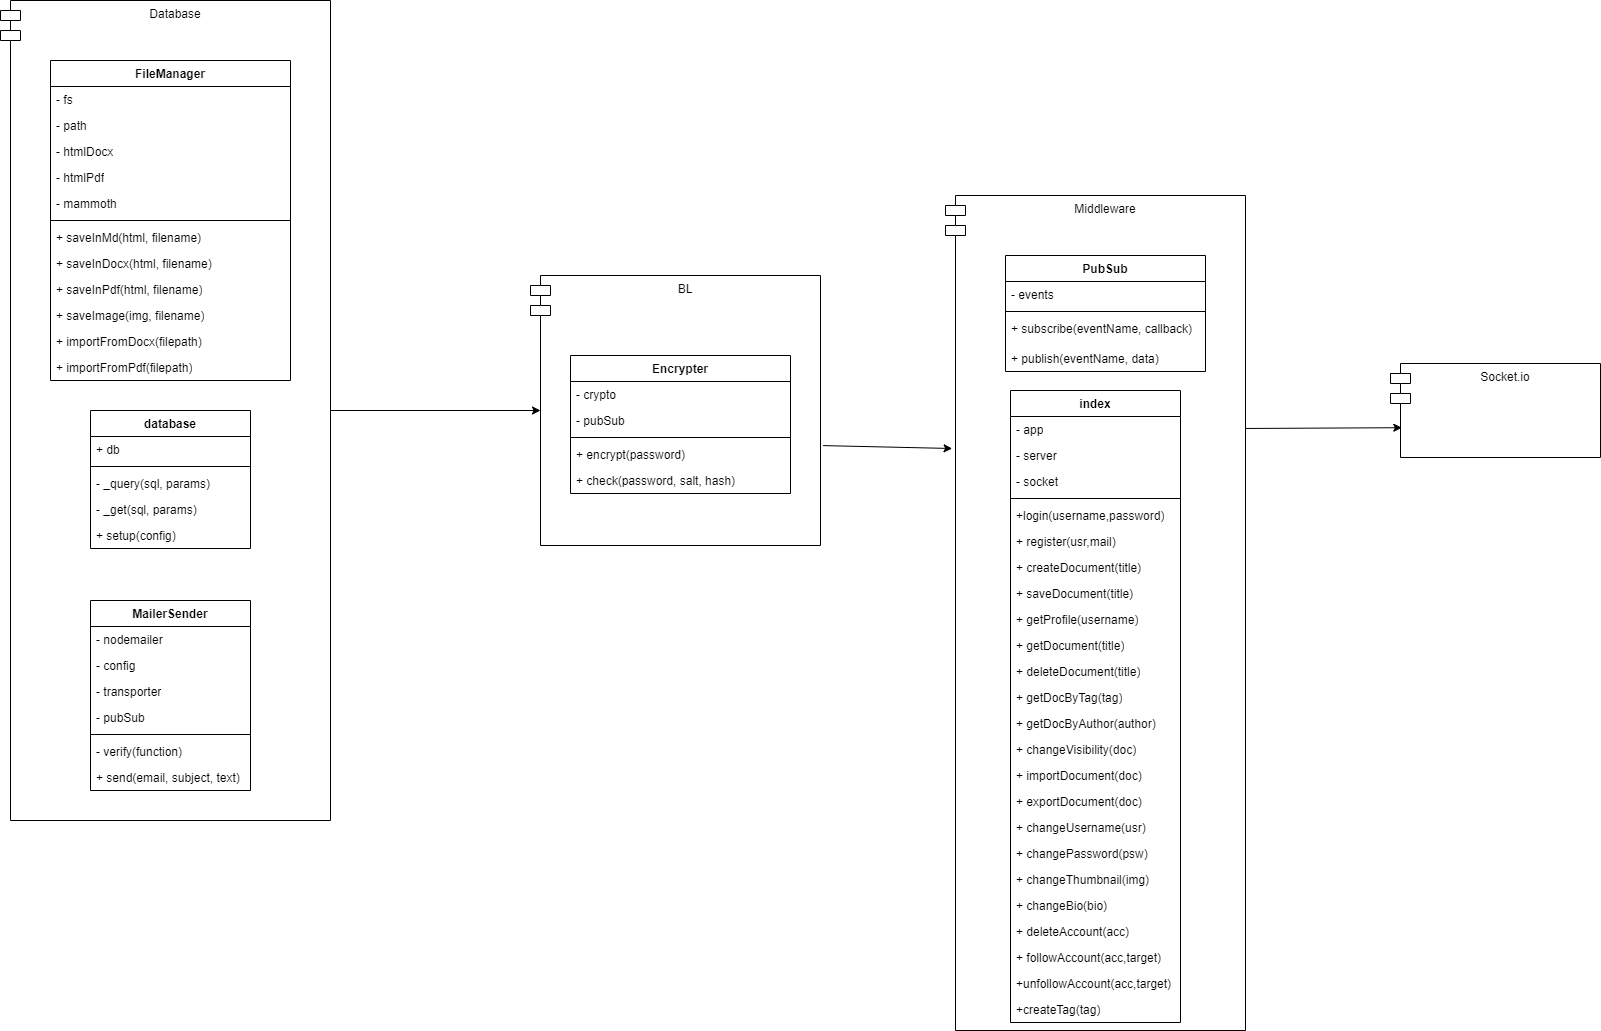

The diagram above was exported from draw.io. Its source (the exported page's mxGraphModel, read from the mxfile embedded in the PNG):
<mxGraphModel dx="568" dy="1380" grid="1" gridSize="10" guides="1" tooltips="1" connect="1" arrows="1" fold="1" page="1" pageScale="1" pageWidth="850" pageHeight="1100" math="0" shadow="0">
  <root>
    <mxCell id="0" />
    <mxCell id="1" parent="0" />
    <mxCell id="70" value="Middleware" style="shape=module;align=left;spacingLeft=20;align=center;verticalAlign=top;whiteSpace=wrap;html=1;" parent="1" vertex="1">
      <mxGeometry x="975" y="-765" width="300" height="835" as="geometry" />
    </mxCell>
    <mxCell id="69" value="BL" style="shape=module;align=left;spacingLeft=20;align=center;verticalAlign=top;whiteSpace=wrap;html=1;" parent="1" vertex="1">
      <mxGeometry x="560" y="-685" width="290" height="270" as="geometry" />
    </mxCell>
    <mxCell id="68" value="Database" style="shape=module;align=left;spacingLeft=20;align=center;verticalAlign=top;whiteSpace=wrap;html=1;" parent="1" vertex="1">
      <mxGeometry x="30" y="-960" width="330" height="820" as="geometry" />
    </mxCell>
    <mxCell id="2" value="database" style="swimlane;fontStyle=1;align=center;verticalAlign=top;childLayout=stackLayout;horizontal=1;startSize=26;horizontalStack=0;resizeParent=1;resizeParentMax=0;resizeLast=0;collapsible=1;marginBottom=0;whiteSpace=wrap;html=1;" parent="1" vertex="1">
      <mxGeometry x="120" y="-550" width="160" height="138" as="geometry" />
    </mxCell>
    <mxCell id="3" value="+ db" style="text;strokeColor=none;fillColor=none;align=left;verticalAlign=top;spacingLeft=4;spacingRight=4;overflow=hidden;rotatable=0;points=[[0,0.5],[1,0.5]];portConstraint=eastwest;whiteSpace=wrap;html=1;" parent="2" vertex="1">
      <mxGeometry y="26" width="160" height="26" as="geometry" />
    </mxCell>
    <mxCell id="4" value="" style="line;strokeWidth=1;fillColor=none;align=left;verticalAlign=middle;spacingTop=-1;spacingLeft=3;spacingRight=3;rotatable=0;labelPosition=right;points=[];portConstraint=eastwest;strokeColor=inherit;" parent="2" vertex="1">
      <mxGeometry y="52" width="160" height="8" as="geometry" />
    </mxCell>
    <mxCell id="5" value="- _query(sql, params)" style="text;strokeColor=none;fillColor=none;align=left;verticalAlign=top;spacingLeft=4;spacingRight=4;overflow=hidden;rotatable=0;points=[[0,0.5],[1,0.5]];portConstraint=eastwest;whiteSpace=wrap;html=1;" parent="2" vertex="1">
      <mxGeometry y="60" width="160" height="26" as="geometry" />
    </mxCell>
    <mxCell id="6" value="- _get(sql, params)" style="text;strokeColor=none;fillColor=none;align=left;verticalAlign=top;spacingLeft=4;spacingRight=4;overflow=hidden;rotatable=0;points=[[0,0.5],[1,0.5]];portConstraint=eastwest;whiteSpace=wrap;html=1;" parent="2" vertex="1">
      <mxGeometry y="86" width="160" height="26" as="geometry" />
    </mxCell>
    <mxCell id="7" value="+ setup(config)" style="text;strokeColor=none;fillColor=none;align=left;verticalAlign=top;spacingLeft=4;spacingRight=4;overflow=hidden;rotatable=0;points=[[0,0.5],[1,0.5]];portConstraint=eastwest;whiteSpace=wrap;html=1;" parent="2" vertex="1">
      <mxGeometry y="112" width="160" height="26" as="geometry" />
    </mxCell>
    <mxCell id="9" value="FileManager" style="swimlane;fontStyle=1;align=center;verticalAlign=top;childLayout=stackLayout;horizontal=1;startSize=26;horizontalStack=0;resizeParent=1;resizeParentMax=0;resizeLast=0;collapsible=1;marginBottom=0;whiteSpace=wrap;html=1;" parent="1" vertex="1">
      <mxGeometry x="80" y="-900" width="240" height="320" as="geometry" />
    </mxCell>
    <mxCell id="10" value="- fs" style="text;strokeColor=none;fillColor=none;align=left;verticalAlign=top;spacingLeft=4;spacingRight=4;overflow=hidden;rotatable=0;points=[[0,0.5],[1,0.5]];portConstraint=eastwest;whiteSpace=wrap;html=1;" parent="9" vertex="1">
      <mxGeometry y="26" width="240" height="26" as="geometry" />
    </mxCell>
    <mxCell id="54" value="- path" style="text;strokeColor=none;fillColor=none;align=left;verticalAlign=top;spacingLeft=4;spacingRight=4;overflow=hidden;rotatable=0;points=[[0,0.5],[1,0.5]];portConstraint=eastwest;whiteSpace=wrap;html=1;" parent="9" vertex="1">
      <mxGeometry y="52" width="240" height="26" as="geometry" />
    </mxCell>
    <mxCell id="55" value="- htmlDocx" style="text;strokeColor=none;fillColor=none;align=left;verticalAlign=top;spacingLeft=4;spacingRight=4;overflow=hidden;rotatable=0;points=[[0,0.5],[1,0.5]];portConstraint=eastwest;whiteSpace=wrap;html=1;" parent="9" vertex="1">
      <mxGeometry y="78" width="240" height="26" as="geometry" />
    </mxCell>
    <mxCell id="63" value="- htmlPdf" style="text;strokeColor=none;fillColor=none;align=left;verticalAlign=top;spacingLeft=4;spacingRight=4;overflow=hidden;rotatable=0;points=[[0,0.5],[1,0.5]];portConstraint=eastwest;whiteSpace=wrap;html=1;" parent="9" vertex="1">
      <mxGeometry y="104" width="240" height="26" as="geometry" />
    </mxCell>
    <mxCell id="56" value="- mammoth" style="text;strokeColor=none;fillColor=none;align=left;verticalAlign=top;spacingLeft=4;spacingRight=4;overflow=hidden;rotatable=0;points=[[0,0.5],[1,0.5]];portConstraint=eastwest;whiteSpace=wrap;html=1;" parent="9" vertex="1">
      <mxGeometry y="130" width="240" height="26" as="geometry" />
    </mxCell>
    <mxCell id="11" value="" style="line;strokeWidth=1;fillColor=none;align=left;verticalAlign=middle;spacingTop=-1;spacingLeft=3;spacingRight=3;rotatable=0;labelPosition=right;points=[];portConstraint=eastwest;strokeColor=inherit;" parent="9" vertex="1">
      <mxGeometry y="156" width="240" height="8" as="geometry" />
    </mxCell>
    <mxCell id="16" value="+ saveInMd(html, filename)" style="text;strokeColor=none;fillColor=none;align=left;verticalAlign=top;spacingLeft=4;spacingRight=4;overflow=hidden;rotatable=0;points=[[0,0.5],[1,0.5]];portConstraint=eastwest;whiteSpace=wrap;html=1;" parent="9" vertex="1">
      <mxGeometry y="164" width="240" height="26" as="geometry" />
    </mxCell>
    <mxCell id="58" value="&lt;span style=&quot;color: rgb(0, 0, 0);&quot;&gt;+ saveInDocx(html, filename)&lt;/span&gt;" style="text;strokeColor=none;fillColor=none;align=left;verticalAlign=top;spacingLeft=4;spacingRight=4;overflow=hidden;rotatable=0;points=[[0,0.5],[1,0.5]];portConstraint=eastwest;whiteSpace=wrap;html=1;" parent="9" vertex="1">
      <mxGeometry y="190" width="240" height="26" as="geometry" />
    </mxCell>
    <mxCell id="59" value="&lt;span style=&quot;color: rgb(0, 0, 0);&quot;&gt;+ saveInPdf(html, filename)&lt;/span&gt;" style="text;strokeColor=none;fillColor=none;align=left;verticalAlign=top;spacingLeft=4;spacingRight=4;overflow=hidden;rotatable=0;points=[[0,0.5],[1,0.5]];portConstraint=eastwest;whiteSpace=wrap;html=1;" parent="9" vertex="1">
      <mxGeometry y="216" width="240" height="26" as="geometry" />
    </mxCell>
    <mxCell id="60" value="&lt;span style=&quot;color: rgb(0, 0, 0);&quot;&gt;+ saveImage(img, filename)&lt;/span&gt;" style="text;strokeColor=none;fillColor=none;align=left;verticalAlign=top;spacingLeft=4;spacingRight=4;overflow=hidden;rotatable=0;points=[[0,0.5],[1,0.5]];portConstraint=eastwest;whiteSpace=wrap;html=1;" parent="9" vertex="1">
      <mxGeometry y="242" width="240" height="26" as="geometry" />
    </mxCell>
    <mxCell id="61" value="&lt;span style=&quot;color: rgb(0, 0, 0);&quot;&gt;+ importFromDocx(filepath)&lt;/span&gt;" style="text;strokeColor=none;fillColor=none;align=left;verticalAlign=top;spacingLeft=4;spacingRight=4;overflow=hidden;rotatable=0;points=[[0,0.5],[1,0.5]];portConstraint=eastwest;whiteSpace=wrap;html=1;" parent="9" vertex="1">
      <mxGeometry y="268" width="240" height="26" as="geometry" />
    </mxCell>
    <mxCell id="62" value="&lt;span style=&quot;color: rgb(0, 0, 0);&quot;&gt;+ importFromPdf(&lt;span style=&quot;color: rgb(0, 0, 0);&quot;&gt;filepath&lt;/span&gt;)&lt;/span&gt;" style="text;strokeColor=none;fillColor=none;align=left;verticalAlign=top;spacingLeft=4;spacingRight=4;overflow=hidden;rotatable=0;points=[[0,0.5],[1,0.5]];portConstraint=eastwest;whiteSpace=wrap;html=1;" parent="9" vertex="1">
      <mxGeometry y="294" width="240" height="26" as="geometry" />
    </mxCell>
    <mxCell id="18" value="Encrypter" style="swimlane;fontStyle=1;align=center;verticalAlign=top;childLayout=stackLayout;horizontal=1;startSize=26;horizontalStack=0;resizeParent=1;resizeParentMax=0;resizeLast=0;collapsible=1;marginBottom=0;whiteSpace=wrap;html=1;" parent="1" vertex="1">
      <mxGeometry x="600" y="-605" width="220" height="138" as="geometry" />
    </mxCell>
    <mxCell id="50" value="- crypto" style="text;strokeColor=none;fillColor=none;align=left;verticalAlign=top;spacingLeft=4;spacingRight=4;overflow=hidden;rotatable=0;points=[[0,0.5],[1,0.5]];portConstraint=eastwest;whiteSpace=wrap;html=1;" parent="18" vertex="1">
      <mxGeometry y="26" width="220" height="26" as="geometry" />
    </mxCell>
    <mxCell id="19" value="- pubSub" style="text;strokeColor=none;fillColor=none;align=left;verticalAlign=top;spacingLeft=4;spacingRight=4;overflow=hidden;rotatable=0;points=[[0,0.5],[1,0.5]];portConstraint=eastwest;whiteSpace=wrap;html=1;" parent="18" vertex="1">
      <mxGeometry y="52" width="220" height="26" as="geometry" />
    </mxCell>
    <mxCell id="20" value="" style="line;strokeWidth=1;fillColor=none;align=left;verticalAlign=middle;spacingTop=-1;spacingLeft=3;spacingRight=3;rotatable=0;labelPosition=right;points=[];portConstraint=eastwest;strokeColor=inherit;" parent="18" vertex="1">
      <mxGeometry y="78" width="220" height="8" as="geometry" />
    </mxCell>
    <mxCell id="21" value="+ encrypt(password)" style="text;strokeColor=none;fillColor=none;align=left;verticalAlign=top;spacingLeft=4;spacingRight=4;overflow=hidden;rotatable=0;points=[[0,0.5],[1,0.5]];portConstraint=eastwest;whiteSpace=wrap;html=1;" parent="18" vertex="1">
      <mxGeometry y="86" width="220" height="26" as="geometry" />
    </mxCell>
    <mxCell id="22" value="+ check(password, salt, hash)" style="text;strokeColor=none;fillColor=none;align=left;verticalAlign=top;spacingLeft=4;spacingRight=4;overflow=hidden;rotatable=0;points=[[0,0.5],[1,0.5]];portConstraint=eastwest;whiteSpace=wrap;html=1;" parent="18" vertex="1">
      <mxGeometry y="112" width="220" height="26" as="geometry" />
    </mxCell>
    <mxCell id="23" value="MailerSender" style="swimlane;fontStyle=1;align=center;verticalAlign=top;childLayout=stackLayout;horizontal=1;startSize=26;horizontalStack=0;resizeParent=1;resizeParentMax=0;resizeLast=0;collapsible=1;marginBottom=0;whiteSpace=wrap;html=1;" parent="1" vertex="1">
      <mxGeometry x="120" y="-360" width="160" height="190" as="geometry" />
    </mxCell>
    <mxCell id="24" value="- nodemailer" style="text;strokeColor=none;fillColor=none;align=left;verticalAlign=top;spacingLeft=4;spacingRight=4;overflow=hidden;rotatable=0;points=[[0,0.5],[1,0.5]];portConstraint=eastwest;whiteSpace=wrap;html=1;" parent="23" vertex="1">
      <mxGeometry y="26" width="160" height="26" as="geometry" />
    </mxCell>
    <mxCell id="27" value="- config" style="text;strokeColor=none;fillColor=none;align=left;verticalAlign=top;spacingLeft=4;spacingRight=4;overflow=hidden;rotatable=0;points=[[0,0.5],[1,0.5]];portConstraint=eastwest;whiteSpace=wrap;html=1;" parent="23" vertex="1">
      <mxGeometry y="52" width="160" height="26" as="geometry" />
    </mxCell>
    <mxCell id="41" value="- transporter" style="text;strokeColor=none;fillColor=none;align=left;verticalAlign=top;spacingLeft=4;spacingRight=4;overflow=hidden;rotatable=0;points=[[0,0.5],[1,0.5]];portConstraint=eastwest;whiteSpace=wrap;html=1;" parent="23" vertex="1">
      <mxGeometry y="78" width="160" height="26" as="geometry" />
    </mxCell>
    <mxCell id="28" value="- pubSub" style="text;strokeColor=none;fillColor=none;align=left;verticalAlign=top;spacingLeft=4;spacingRight=4;overflow=hidden;rotatable=0;points=[[0,0.5],[1,0.5]];portConstraint=eastwest;whiteSpace=wrap;html=1;" parent="23" vertex="1">
      <mxGeometry y="104" width="160" height="26" as="geometry" />
    </mxCell>
    <mxCell id="25" value="" style="line;strokeWidth=1;fillColor=none;align=left;verticalAlign=middle;spacingTop=-1;spacingLeft=3;spacingRight=3;rotatable=0;labelPosition=right;points=[];portConstraint=eastwest;strokeColor=inherit;" parent="23" vertex="1">
      <mxGeometry y="130" width="160" height="8" as="geometry" />
    </mxCell>
    <mxCell id="26" value="- verify(function)" style="text;strokeColor=none;fillColor=none;align=left;verticalAlign=top;spacingLeft=4;spacingRight=4;overflow=hidden;rotatable=0;points=[[0,0.5],[1,0.5]];portConstraint=eastwest;whiteSpace=wrap;html=1;" parent="23" vertex="1">
      <mxGeometry y="138" width="160" height="26" as="geometry" />
    </mxCell>
    <mxCell id="29" value="+ send(email, subject, text)" style="text;strokeColor=none;fillColor=none;align=left;verticalAlign=top;spacingLeft=4;spacingRight=4;overflow=hidden;rotatable=0;points=[[0,0.5],[1,0.5]];portConstraint=eastwest;whiteSpace=wrap;html=1;" parent="23" vertex="1">
      <mxGeometry y="164" width="160" height="26" as="geometry" />
    </mxCell>
    <mxCell id="31" value="PubSub" style="swimlane;fontStyle=1;align=center;verticalAlign=top;childLayout=stackLayout;horizontal=1;startSize=26;horizontalStack=0;resizeParent=1;resizeParentMax=0;resizeLast=0;collapsible=1;marginBottom=0;whiteSpace=wrap;html=1;" parent="1" vertex="1">
      <mxGeometry x="1035" y="-705" width="200" height="116" as="geometry" />
    </mxCell>
    <mxCell id="32" value="- events" style="text;strokeColor=none;fillColor=none;align=left;verticalAlign=top;spacingLeft=4;spacingRight=4;overflow=hidden;rotatable=0;points=[[0,0.5],[1,0.5]];portConstraint=eastwest;whiteSpace=wrap;html=1;" parent="31" vertex="1">
      <mxGeometry y="26" width="200" height="26" as="geometry" />
    </mxCell>
    <mxCell id="35" value="" style="line;strokeWidth=1;fillColor=none;align=left;verticalAlign=middle;spacingTop=-1;spacingLeft=3;spacingRight=3;rotatable=0;labelPosition=right;points=[];portConstraint=eastwest;strokeColor=inherit;" parent="31" vertex="1">
      <mxGeometry y="52" width="200" height="8" as="geometry" />
    </mxCell>
    <mxCell id="36" value="&lt;span style=&quot;color: rgb(0, 0, 0);&quot;&gt;+ subscribe(eventName, callback)&lt;/span&gt;" style="text;strokeColor=none;fillColor=none;align=left;verticalAlign=top;spacingLeft=4;spacingRight=4;overflow=hidden;rotatable=0;points=[[0,0.5],[1,0.5]];portConstraint=eastwest;whiteSpace=wrap;html=1;" parent="31" vertex="1">
      <mxGeometry y="60" width="200" height="30" as="geometry" />
    </mxCell>
    <mxCell id="37" value="&lt;span style=&quot;color: rgb(0, 0, 0);&quot;&gt;+ publish(eventName, data)&lt;/span&gt;" style="text;strokeColor=none;fillColor=none;align=left;verticalAlign=top;spacingLeft=4;spacingRight=4;overflow=hidden;rotatable=0;points=[[0,0.5],[1,0.5]];portConstraint=eastwest;whiteSpace=wrap;html=1;" parent="31" vertex="1">
      <mxGeometry y="90" width="200" height="26" as="geometry" />
    </mxCell>
    <mxCell id="71" value="Socket.io" style="shape=module;align=left;spacingLeft=20;align=center;verticalAlign=top;whiteSpace=wrap;html=1;" parent="1" vertex="1">
      <mxGeometry x="1420" y="-597" width="210" height="94" as="geometry" />
    </mxCell>
    <mxCell id="81" style="edgeStyle=none;html=1;exitX=1;exitY=0.5;exitDx=0;exitDy=0;entryX=0;entryY=0.5;entryDx=10;entryDy=0;entryPerimeter=0;" parent="1" source="68" target="69" edge="1">
      <mxGeometry relative="1" as="geometry" />
    </mxCell>
    <mxCell id="84" style="edgeStyle=none;html=1;exitX=1.009;exitY=0.63;exitDx=0;exitDy=0;entryX=0.022;entryY=0.303;entryDx=0;entryDy=0;entryPerimeter=0;exitPerimeter=0;" parent="1" source="69" target="70" edge="1">
      <mxGeometry relative="1" as="geometry" />
    </mxCell>
    <mxCell id="85" style="edgeStyle=none;html=1;exitX=1;exitY=0.279;exitDx=0;exitDy=0;entryX=0.054;entryY=0.683;entryDx=0;entryDy=0;entryPerimeter=0;exitPerimeter=0;" parent="1" source="70" target="71" edge="1">
      <mxGeometry relative="1" as="geometry" />
    </mxCell>
    <mxCell id="126" value="index" style="swimlane;fontStyle=1;align=center;verticalAlign=top;childLayout=stackLayout;horizontal=1;startSize=26;horizontalStack=0;resizeParent=1;resizeParentMax=0;resizeLast=0;collapsible=1;marginBottom=0;whiteSpace=wrap;html=1;" vertex="1" parent="1">
      <mxGeometry x="1040" y="-570" width="170" height="632" as="geometry" />
    </mxCell>
    <mxCell id="150" value="- app" style="text;strokeColor=none;fillColor=none;align=left;verticalAlign=top;spacingLeft=4;spacingRight=4;overflow=hidden;rotatable=0;points=[[0,0.5],[1,0.5]];portConstraint=eastwest;whiteSpace=wrap;html=1;" vertex="1" parent="126">
      <mxGeometry y="26" width="170" height="26" as="geometry" />
    </mxCell>
    <mxCell id="127" value="- server" style="text;strokeColor=none;fillColor=none;align=left;verticalAlign=top;spacingLeft=4;spacingRight=4;overflow=hidden;rotatable=0;points=[[0,0.5],[1,0.5]];portConstraint=eastwest;whiteSpace=wrap;html=1;" vertex="1" parent="126">
      <mxGeometry y="52" width="170" height="26" as="geometry" />
    </mxCell>
    <mxCell id="128" value="- socket" style="text;strokeColor=none;fillColor=none;align=left;verticalAlign=top;spacingLeft=4;spacingRight=4;overflow=hidden;rotatable=0;points=[[0,0.5],[1,0.5]];portConstraint=eastwest;whiteSpace=wrap;html=1;" vertex="1" parent="126">
      <mxGeometry y="78" width="170" height="26" as="geometry" />
    </mxCell>
    <mxCell id="129" value="" style="line;strokeWidth=1;fillColor=none;align=left;verticalAlign=middle;spacingTop=-1;spacingLeft=3;spacingRight=3;rotatable=0;labelPosition=right;points=[];portConstraint=eastwest;strokeColor=inherit;" vertex="1" parent="126">
      <mxGeometry y="104" width="170" height="8" as="geometry" />
    </mxCell>
    <mxCell id="130" value="+login(username,password)" style="text;strokeColor=none;fillColor=none;align=left;verticalAlign=top;spacingLeft=4;spacingRight=4;overflow=hidden;rotatable=0;points=[[0,0.5],[1,0.5]];portConstraint=eastwest;whiteSpace=wrap;html=1;" vertex="1" parent="126">
      <mxGeometry y="112" width="170" height="26" as="geometry" />
    </mxCell>
    <mxCell id="131" value="+ register(usr,mail)" style="text;strokeColor=none;fillColor=none;align=left;verticalAlign=top;spacingLeft=4;spacingRight=4;overflow=hidden;rotatable=0;points=[[0,0.5],[1,0.5]];portConstraint=eastwest;whiteSpace=wrap;html=1;" vertex="1" parent="126">
      <mxGeometry y="138" width="170" height="26" as="geometry" />
    </mxCell>
    <mxCell id="132" value="+ createDocument(title)" style="text;strokeColor=none;fillColor=none;align=left;verticalAlign=top;spacingLeft=4;spacingRight=4;overflow=hidden;rotatable=0;points=[[0,0.5],[1,0.5]];portConstraint=eastwest;whiteSpace=wrap;html=1;" vertex="1" parent="126">
      <mxGeometry y="164" width="170" height="26" as="geometry" />
    </mxCell>
    <mxCell id="133" value="+ saveDocument(title)" style="text;strokeColor=none;fillColor=none;align=left;verticalAlign=top;spacingLeft=4;spacingRight=4;overflow=hidden;rotatable=0;points=[[0,0.5],[1,0.5]];portConstraint=eastwest;whiteSpace=wrap;html=1;" vertex="1" parent="126">
      <mxGeometry y="190" width="170" height="26" as="geometry" />
    </mxCell>
    <mxCell id="134" value="+ getProfile(username)" style="text;strokeColor=none;fillColor=none;align=left;verticalAlign=top;spacingLeft=4;spacingRight=4;overflow=hidden;rotatable=0;points=[[0,0.5],[1,0.5]];portConstraint=eastwest;whiteSpace=wrap;html=1;" vertex="1" parent="126">
      <mxGeometry y="216" width="170" height="26" as="geometry" />
    </mxCell>
    <mxCell id="135" value="+ getDocument(title)" style="text;strokeColor=none;fillColor=none;align=left;verticalAlign=top;spacingLeft=4;spacingRight=4;overflow=hidden;rotatable=0;points=[[0,0.5],[1,0.5]];portConstraint=eastwest;whiteSpace=wrap;html=1;" vertex="1" parent="126">
      <mxGeometry y="242" width="170" height="26" as="geometry" />
    </mxCell>
    <mxCell id="136" value="+ deleteDocument(title)" style="text;strokeColor=none;fillColor=none;align=left;verticalAlign=top;spacingLeft=4;spacingRight=4;overflow=hidden;rotatable=0;points=[[0,0.5],[1,0.5]];portConstraint=eastwest;whiteSpace=wrap;html=1;" vertex="1" parent="126">
      <mxGeometry y="268" width="170" height="26" as="geometry" />
    </mxCell>
    <mxCell id="137" value="+ getDocByTag(tag)" style="text;strokeColor=none;fillColor=none;align=left;verticalAlign=top;spacingLeft=4;spacingRight=4;overflow=hidden;rotatable=0;points=[[0,0.5],[1,0.5]];portConstraint=eastwest;whiteSpace=wrap;html=1;" vertex="1" parent="126">
      <mxGeometry y="294" width="170" height="26" as="geometry" />
    </mxCell>
    <mxCell id="138" value="+ getDocByAuthor(author)" style="text;strokeColor=none;fillColor=none;align=left;verticalAlign=top;spacingLeft=4;spacingRight=4;overflow=hidden;rotatable=0;points=[[0,0.5],[1,0.5]];portConstraint=eastwest;whiteSpace=wrap;html=1;" vertex="1" parent="126">
      <mxGeometry y="320" width="170" height="26" as="geometry" />
    </mxCell>
    <mxCell id="139" value="+ changeVisibility(doc)" style="text;strokeColor=none;fillColor=none;align=left;verticalAlign=top;spacingLeft=4;spacingRight=4;overflow=hidden;rotatable=0;points=[[0,0.5],[1,0.5]];portConstraint=eastwest;whiteSpace=wrap;html=1;" vertex="1" parent="126">
      <mxGeometry y="346" width="170" height="26" as="geometry" />
    </mxCell>
    <mxCell id="140" value="+ importDocument(doc)" style="text;strokeColor=none;fillColor=none;align=left;verticalAlign=top;spacingLeft=4;spacingRight=4;overflow=hidden;rotatable=0;points=[[0,0.5],[1,0.5]];portConstraint=eastwest;whiteSpace=wrap;html=1;" vertex="1" parent="126">
      <mxGeometry y="372" width="170" height="26" as="geometry" />
    </mxCell>
    <mxCell id="141" value="+ exportDocument(doc)" style="text;strokeColor=none;fillColor=none;align=left;verticalAlign=top;spacingLeft=4;spacingRight=4;overflow=hidden;rotatable=0;points=[[0,0.5],[1,0.5]];portConstraint=eastwest;whiteSpace=wrap;html=1;" vertex="1" parent="126">
      <mxGeometry y="398" width="170" height="26" as="geometry" />
    </mxCell>
    <mxCell id="142" value="+ changeUsername(usr)" style="text;strokeColor=none;fillColor=none;align=left;verticalAlign=top;spacingLeft=4;spacingRight=4;overflow=hidden;rotatable=0;points=[[0,0.5],[1,0.5]];portConstraint=eastwest;whiteSpace=wrap;html=1;" vertex="1" parent="126">
      <mxGeometry y="424" width="170" height="26" as="geometry" />
    </mxCell>
    <mxCell id="143" value="+ changePassword(psw)" style="text;strokeColor=none;fillColor=none;align=left;verticalAlign=top;spacingLeft=4;spacingRight=4;overflow=hidden;rotatable=0;points=[[0,0.5],[1,0.5]];portConstraint=eastwest;whiteSpace=wrap;html=1;" vertex="1" parent="126">
      <mxGeometry y="450" width="170" height="26" as="geometry" />
    </mxCell>
    <mxCell id="144" value="+ changeThumbnail(img)" style="text;strokeColor=none;fillColor=none;align=left;verticalAlign=top;spacingLeft=4;spacingRight=4;overflow=hidden;rotatable=0;points=[[0,0.5],[1,0.5]];portConstraint=eastwest;whiteSpace=wrap;html=1;" vertex="1" parent="126">
      <mxGeometry y="476" width="170" height="26" as="geometry" />
    </mxCell>
    <mxCell id="145" value="+ changeBio(bio)" style="text;strokeColor=none;fillColor=none;align=left;verticalAlign=top;spacingLeft=4;spacingRight=4;overflow=hidden;rotatable=0;points=[[0,0.5],[1,0.5]];portConstraint=eastwest;whiteSpace=wrap;html=1;" vertex="1" parent="126">
      <mxGeometry y="502" width="170" height="26" as="geometry" />
    </mxCell>
    <mxCell id="146" value="+ deleteAccount(acc)" style="text;strokeColor=none;fillColor=none;align=left;verticalAlign=top;spacingLeft=4;spacingRight=4;overflow=hidden;rotatable=0;points=[[0,0.5],[1,0.5]];portConstraint=eastwest;whiteSpace=wrap;html=1;" vertex="1" parent="126">
      <mxGeometry y="528" width="170" height="26" as="geometry" />
    </mxCell>
    <mxCell id="147" value="+ followAccount(acc,target)" style="text;strokeColor=none;fillColor=none;align=left;verticalAlign=top;spacingLeft=4;spacingRight=4;overflow=hidden;rotatable=0;points=[[0,0.5],[1,0.5]];portConstraint=eastwest;whiteSpace=wrap;html=1;" vertex="1" parent="126">
      <mxGeometry y="554" width="170" height="26" as="geometry" />
    </mxCell>
    <mxCell id="148" value="+unfollowAccount(acc,target)" style="text;strokeColor=none;fillColor=none;align=left;verticalAlign=top;spacingLeft=4;spacingRight=4;overflow=hidden;rotatable=0;points=[[0,0.5],[1,0.5]];portConstraint=eastwest;whiteSpace=wrap;html=1;" vertex="1" parent="126">
      <mxGeometry y="580" width="170" height="26" as="geometry" />
    </mxCell>
    <mxCell id="149" value="+createTag(tag)" style="text;strokeColor=none;fillColor=none;align=left;verticalAlign=top;spacingLeft=4;spacingRight=4;overflow=hidden;rotatable=0;points=[[0,0.5],[1,0.5]];portConstraint=eastwest;whiteSpace=wrap;html=1;" vertex="1" parent="126">
      <mxGeometry y="606" width="170" height="26" as="geometry" />
    </mxCell>
  </root>
</mxGraphModel>